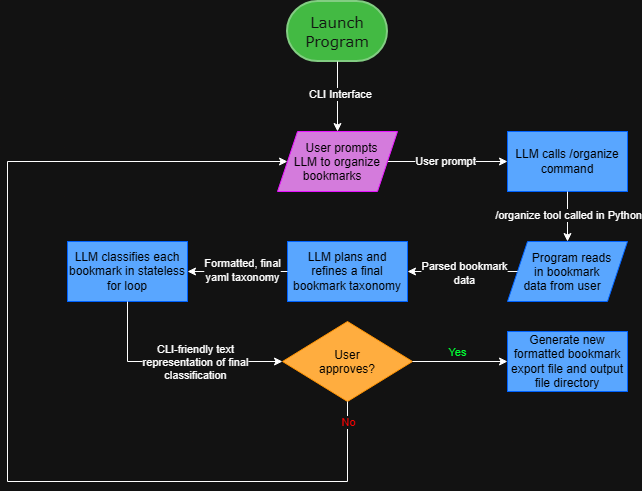

The diagram above was exported from draw.io. Its source (the exported page's mxGraphModel, read from the mxfile embedded in the PNG):
<mxGraphModel dx="1607" dy="399" grid="1" gridSize="10" guides="1" tooltips="1" connect="1" arrows="1" fold="1" page="1" pageScale="1" pageWidth="850" pageHeight="1100" math="0" shadow="0">
  <root>
    <mxCell id="0" />
    <mxCell id="1" parent="0" />
    <mxCell id="WzTR5dplXnq_eaBTt87m-1" parent="1" style="strokeWidth=2;html=1;shape=mxgraph.flowchart.terminator;whiteSpace=wrap;fillColor=#008a00;fontColor=#ffffff;strokeColor=#005700;" value="&lt;font face=&quot;Verdana&quot; style=&quot;font-size: 15px;&quot;&gt;Launch Program&lt;/font&gt;" vertex="1">
      <mxGeometry height="60" width="100" x="240" y="40" as="geometry" />
    </mxCell>
    <mxCell id="WzTR5dplXnq_eaBTt87m-4" parent="1" style="rounded=0;whiteSpace=wrap;html=1;strokeColor=light-dark(#000000,#0062FF);fillColor=light-dark(#FFFFFF,#59A6FF);fontColor=light-dark(#000000,#000000);" value="LLM plans and refines a final bookmark taxonomy" vertex="1">
      <mxGeometry height="60" width="120" x="240" y="280" as="geometry" />
    </mxCell>
    <mxCell id="WzTR5dplXnq_eaBTt87m-5" edge="1" parent="1" source="WzTR5dplXnq_eaBTt87m-9" style="endArrow=classic;html=1;rounded=0;defaultLabelBackgroundColor=page;fillColor=#f5f5f5;strokeColor=light-dark(#666666,#FFFFFF);strokeWidth=1;entryX=0;entryY=0.5;entryDx=0;entryDy=0;" target="WzTR5dplXnq_eaBTt87m-8" value="">
      <mxGeometry height="50" relative="1" width="50" as="geometry">
        <mxPoint x="340" y="199.5" as="sourcePoint" />
        <mxPoint x="405" y="200" as="targetPoint" />
      </mxGeometry>
    </mxCell>
    <mxCell id="5lZzOgFHnRytS4lsqwgB-2" connectable="0" parent="WzTR5dplXnq_eaBTt87m-5" style="edgeLabel;html=1;align=center;verticalAlign=middle;resizable=0;points=[];inheritText=1;defaultLabelBackgroundColor=page;" value="User prompt" vertex="1">
      <mxGeometry relative="1" x="-0.0556" y="1" as="geometry">
        <mxPoint as="offset" />
      </mxGeometry>
    </mxCell>
    <mxCell id="WzTR5dplXnq_eaBTt87m-8" parent="1" style="rounded=0;whiteSpace=wrap;html=1;strokeColor=light-dark(#000000,#0062FF);fillColor=light-dark(#FFFFFF,#59A6FF);fontColor=light-dark(#000000,#000000);" value="LLM calls /organize command" vertex="1">
      <mxGeometry height="60" width="120" x="460" y="170" as="geometry" />
    </mxCell>
    <mxCell id="WzTR5dplXnq_eaBTt87m-9" parent="1" style="shape=parallelogram;perimeter=parallelogramPerimeter;whiteSpace=wrap;html=1;shapeInside=1;fixedSize=1;fillColor=light-dark(#000000,#D47BDC);strokeColor=light-dark(#000000,#E711FF);fontColor=light-dark(#000000,#000000);" value="User prompts LLM to organize bookmarks" vertex="1">
      <mxGeometry height="60" width="120" x="230" y="170" as="geometry" />
    </mxCell>
    <mxCell id="WzTR5dplXnq_eaBTt87m-10" parent="1" style="shape=parallelogram;perimeter=parallelogramPerimeter;whiteSpace=wrap;html=1;shapeInside=1;fixedSize=1;fillColor=light-dark(#000000,#59A6FF);strokeColor=light-dark(#000000,#0062FF);fontColor=light-dark(#000000,#000000);" value="Program reads in bookmark data from user" vertex="1">
      <mxGeometry height="60" width="120" x="460" y="280" as="geometry" />
    </mxCell>
    <mxCell id="WzTR5dplXnq_eaBTt87m-14" parent="1" style="rhombus;whiteSpace=wrap;html=1;shapeInside=1;fillColor=light-dark(#FFFFFF,#FFAD3F);strokeColor=light-dark(#000000,#FF9200);fontColor=light-dark(#000000,#000000);" value="User approves?" vertex="1">
      <mxGeometry height="80" width="130" x="235" y="360" as="geometry" />
    </mxCell>
    <mxCell id="WzTR5dplXnq_eaBTt87m-17" edge="1" parent="1" source="WzTR5dplXnq_eaBTt87m-14" style="endArrow=classic;html=1;rounded=0;defaultLabelBackgroundColor=page;fillColor=#d5e8d4;strokeColor=light-dark(#82B366, #ffffff);exitX=1;exitY=0.5;exitDx=0;exitDy=0;entryX=0;entryY=0.5;entryDx=0;entryDy=0;" target="5lZzOgFHnRytS4lsqwgB-16" value="">
      <mxGeometry height="50" relative="1" width="50" as="geometry">
        <mxPoint x="450" y="550" as="sourcePoint" />
        <mxPoint x="420" y="440" as="targetPoint" />
      </mxGeometry>
    </mxCell>
    <mxCell id="WzTR5dplXnq_eaBTt87m-18" connectable="0" parent="WzTR5dplXnq_eaBTt87m-17" style="edgeLabel;html=1;align=center;verticalAlign=middle;resizable=0;points=[];inheritText=fontFamily,fontSize,fontStyle,textOpacity,labelBorderColor,labelBorderWidth,labelBackgroundColor,defaultLabelBackgroundColor,labelPadding;defaultLabelBackgroundColor=page;fontColor=light-dark(#000000,#00FF33);" value="Yes" vertex="1">
      <mxGeometry relative="1" x="0.1636" y="-1" as="geometry">
        <mxPoint x="-11" y="-11" as="offset" />
      </mxGeometry>
    </mxCell>
    <mxCell id="WzTR5dplXnq_eaBTt87m-19" parent="1" style="rounded=0;whiteSpace=wrap;html=1;strokeColor=light-dark(#000000,#0062FF);fillColor=light-dark(#FFFFFF,#59A6FF);fontColor=light-dark(#000000,#000000);" value="LLM classifies each bookmark in stateless for loop" vertex="1">
      <mxGeometry height="60" width="120" x="20" y="280" as="geometry" />
    </mxCell>
    <mxCell id="WzTR5dplXnq_eaBTt87m-26" edge="1" parent="1" source="WzTR5dplXnq_eaBTt87m-1" style="endArrow=classic;html=1;rounded=0;defaultLabelBackgroundColor=page;exitX=0.5;exitY=1;exitDx=0;exitDy=0;exitPerimeter=0;fillColor=#f5f5f5;strokeColor=light-dark(#666666,#FFFFFF);strokeWidth=1;entryX=0.5;entryY=0;entryDx=0;entryDy=0;" target="WzTR5dplXnq_eaBTt87m-9" value="">
      <mxGeometry height="50" relative="1" width="50" as="geometry">
        <mxPoint x="310" y="150" as="sourcePoint" />
        <mxPoint x="290" y="210" as="targetPoint" />
      </mxGeometry>
    </mxCell>
    <mxCell id="5lZzOgFHnRytS4lsqwgB-1" connectable="0" parent="WzTR5dplXnq_eaBTt87m-26" style="edgeLabel;html=1;align=center;verticalAlign=middle;resizable=0;points=[];inheritText=1;defaultLabelBackgroundColor=page;" value="CLI Interface" vertex="1">
      <mxGeometry relative="1" x="-0.0778" y="2" as="geometry">
        <mxPoint as="offset" />
      </mxGeometry>
    </mxCell>
    <mxCell id="WzTR5dplXnq_eaBTt87m-27" edge="1" parent="1" source="WzTR5dplXnq_eaBTt87m-8" style="endArrow=classic;html=1;rounded=0;defaultLabelBackgroundColor=page;exitX=0.5;exitY=1;exitDx=0;exitDy=0;fillColor=#f5f5f5;strokeColor=light-dark(#666666,#FFFFFF);strokeWidth=1;" target="WzTR5dplXnq_eaBTt87m-10" value="">
      <mxGeometry height="50" relative="1" width="50" as="geometry">
        <mxPoint x="360" y="290" as="sourcePoint" />
        <mxPoint x="510" y="290" as="targetPoint" />
      </mxGeometry>
    </mxCell>
    <mxCell id="5lZzOgFHnRytS4lsqwgB-3" connectable="0" parent="WzTR5dplXnq_eaBTt87m-27" style="edgeLabel;html=1;align=center;verticalAlign=middle;resizable=0;points=[];inheritText=1;defaultLabelBackgroundColor=page;" value="/organize tool called in Python" vertex="1">
      <mxGeometry relative="1" x="-0.0667" as="geometry">
        <mxPoint as="offset" />
      </mxGeometry>
    </mxCell>
    <mxCell id="WzTR5dplXnq_eaBTt87m-28" edge="1" parent="1" source="WzTR5dplXnq_eaBTt87m-10" style="endArrow=classic;html=1;rounded=0;defaultLabelBackgroundColor=page;fillColor=#f5f5f5;strokeColor=light-dark(#666666,#FFFFFF);strokeWidth=1;entryX=1;entryY=0.5;entryDx=0;entryDy=0;" target="WzTR5dplXnq_eaBTt87m-4" value="">
      <mxGeometry height="50" relative="1" width="50" as="geometry">
        <mxPoint x="330" y="410" as="sourcePoint" />
        <mxPoint x="395" y="410.5" as="targetPoint" />
      </mxGeometry>
    </mxCell>
    <mxCell id="5lZzOgFHnRytS4lsqwgB-4" connectable="0" parent="WzTR5dplXnq_eaBTt87m-28" style="edgeLabel;html=1;align=center;verticalAlign=middle;resizable=0;points=[];inheritText=1;defaultLabelBackgroundColor=page;" value="Parsed bookmark&lt;div&gt;data&lt;/div&gt;" vertex="1">
      <mxGeometry relative="1" x="-0.0104" y="1" as="geometry">
        <mxPoint as="offset" />
      </mxGeometry>
    </mxCell>
    <mxCell id="WzTR5dplXnq_eaBTt87m-29" edge="1" parent="1" source="WzTR5dplXnq_eaBTt87m-4" style="endArrow=classic;html=1;rounded=0;defaultLabelBackgroundColor=page;fillColor=#f5f5f5;strokeColor=light-dark(#666666,#FFFFFF);strokeWidth=1;exitX=0;exitY=0.5;exitDx=0;exitDy=0;entryX=1;entryY=0.5;entryDx=0;entryDy=0;" target="WzTR5dplXnq_eaBTt87m-19" value="">
      <mxGeometry height="50" relative="1" width="50" as="geometry">
        <mxPoint x="395" y="420" as="sourcePoint" />
        <mxPoint x="290" y="380" as="targetPoint" />
      </mxGeometry>
    </mxCell>
    <mxCell id="5lZzOgFHnRytS4lsqwgB-9" connectable="0" parent="WzTR5dplXnq_eaBTt87m-29" style="edgeLabel;html=1;align=center;verticalAlign=middle;resizable=0;points=[];inheritText=1;defaultLabelBackgroundColor=page;" value="Formatted, final&lt;div&gt;yaml taxonomy&lt;/div&gt;" vertex="1">
      <mxGeometry relative="1" x="-0.08" y="-2" as="geometry">
        <mxPoint as="offset" />
      </mxGeometry>
    </mxCell>
    <mxCell id="5lZzOgFHnRytS4lsqwgB-16" parent="1" style="rounded=0;whiteSpace=wrap;html=1;strokeColor=light-dark(#000000,#0062FF);fillColor=light-dark(#FFFFFF,#59A6FF);fontColor=light-dark(#000000,#000000);" value="Generate new formatted bookmark export file and output file directory" vertex="1">
      <mxGeometry height="60" width="120" x="460" y="370" as="geometry" />
    </mxCell>
    <mxCell id="5lZzOgFHnRytS4lsqwgB-17" edge="1" parent="1" source="WzTR5dplXnq_eaBTt87m-14" style="endArrow=classic;html=1;rounded=0;defaultLabelBackgroundColor=page;fillColor=#d5e8d4;strokeColor=light-dark(#82B366, #ffffff);exitX=0.5;exitY=1;exitDx=0;exitDy=0;" target="WzTR5dplXnq_eaBTt87m-9" value="">
      <mxGeometry height="50" relative="1" width="50" x="-0.5347" as="geometry">
        <Array as="points">
          <mxPoint x="300" y="520" />
          <mxPoint x="-40" y="520" />
          <mxPoint x="-40" y="200" />
        </Array>
        <mxPoint x="305" y="540" as="sourcePoint" />
        <mxPoint x="100" y="190" as="targetPoint" />
      </mxGeometry>
    </mxCell>
    <mxCell id="5lZzOgFHnRytS4lsqwgB-18" connectable="0" parent="5lZzOgFHnRytS4lsqwgB-17" style="edgeLabel;html=1;align=center;verticalAlign=middle;resizable=0;points=[];inheritText=fontFamily,fontSize,fontStyle,textOpacity,labelBorderColor,labelBorderWidth,labelBackgroundColor,defaultLabelBackgroundColor,labelPadding;defaultLabelBackgroundColor=page;fontColor=light-dark(#000000,#FF0202);" value="No" vertex="1">
      <mxGeometry relative="1" x="-0.4571" y="-1" as="geometry">
        <mxPoint x="197" y="-59" as="offset" />
      </mxGeometry>
    </mxCell>
    <mxCell id="5lZzOgFHnRytS4lsqwgB-20" edge="1" parent="1" source="WzTR5dplXnq_eaBTt87m-19" style="endArrow=classic;html=1;rounded=0;defaultLabelBackgroundColor=page;exitX=0.5;exitY=1;exitDx=0;exitDy=0;entryX=0;entryY=0.5;entryDx=0;entryDy=0;" target="WzTR5dplXnq_eaBTt87m-14" value="">
      <mxGeometry height="50" relative="1" width="50" as="geometry">
        <Array as="points">
          <mxPoint x="80" y="400" />
        </Array>
        <mxPoint x="90" y="410" as="sourcePoint" />
        <mxPoint x="140" y="360" as="targetPoint" />
      </mxGeometry>
    </mxCell>
    <mxCell id="5lZzOgFHnRytS4lsqwgB-21" connectable="0" parent="5lZzOgFHnRytS4lsqwgB-20" style="edgeLabel;html=1;align=center;verticalAlign=middle;resizable=0;points=[];inheritText=1;defaultLabelBackgroundColor=page;" value="CLI-friendly text&lt;div&gt;representation of final&lt;/div&gt;&lt;div&gt;classification&lt;/div&gt;" vertex="1">
      <mxGeometry relative="1" x="0.1849" as="geometry">
        <mxPoint as="offset" />
      </mxGeometry>
    </mxCell>
  </root>
</mxGraphModel>